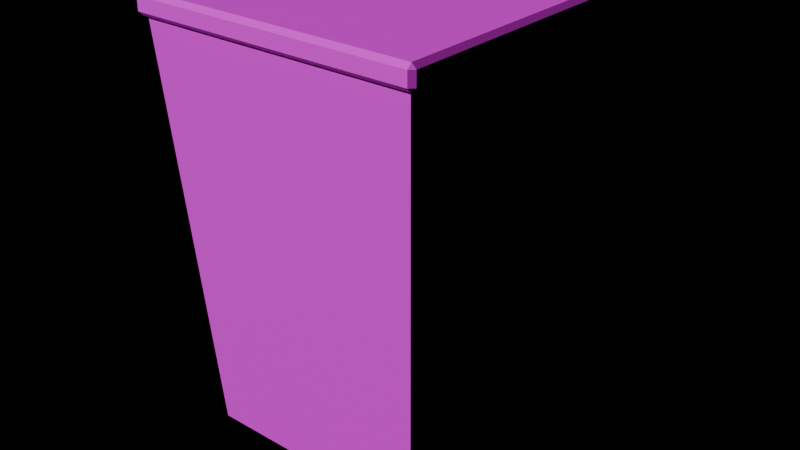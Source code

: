 # Source: PRP_Bin.blend  (saved by Blender 4.3.34; exported with 4.5.12 LTS)
import bpy
from mathutils import Matrix  # noqa: F401  (used for matrix-valued properties, if any)

bpy.ops.wm.read_factory_settings(use_empty=True)
scene = bpy.context.scene
scene.name = 'Scene'

# ---- images (referenced by path relative to the original .blend; pixels are not part of the script)
import os
ASSET_DIR = os.environ.get("B2B_ASSET_DIR", "")  # directory of the original .blend (textures are referenced by path, not embedded)
HERE = os.path.dirname(os.path.abspath(__file__))  # packed textures are extracted next to this script under _unpacked/

def load_image(name, relpath, width, height, colorspace="sRGB"):
    """Load a texture the original file referenced (path relative to the .blend, or extracted next to this script)."""
    p = next((c for c in (os.path.join(HERE, relpath), os.path.join(ASSET_DIR, relpath)) if relpath and os.path.exists(c)), "")
    if p:
        img = bpy.data.images.load(p, check_existing=True)
        img.name = name
    else:  # same state as the original file: an image datablock whose file is absent (Cycles renders it pink)
        img = bpy.data.images.new(name, width, height)
        img.source = "FILE"
        img.filepath = "//" + (relpath or name)
    img.colorspace_settings.name = colorspace
    return img
img_palette_png = load_image('palette.png', 'palette.png', 1024, 1024, 'sRGB')

# ---- materials (node trees are filled in below, after node groups)
mat_md_palette = bpy.data.materials.new('MD_Palette')

# ---- material node trees
mat_md_palette.use_nodes = True; mat_md_palette.node_tree.nodes.clear()
_N = mat_md_palette.node_tree.nodes; _L = mat_md_palette.node_tree.links
n0 = _N.new('ShaderNodeBsdfPrincipled'); n0.name = 'Principled BSDF'; n0.location = (10, 300)
n0.inputs[2].default_value = 0.8
n1 = _N.new('ShaderNodeOutputMaterial'); n1.name = 'Material Output'; n1.location = (300, 300)
n2 = _N.new('ShaderNodeTexImage'); n2.name = 'Image Texture'; n2.location = (-400, 0)
n2.image = img_palette_png
n2.interpolation = 'Closest'
_L.new(n0.outputs[0], n1.inputs[0])
_L.new(n2.outputs[0], n0.inputs[0])
n1.is_active_output = True

# ---- lights
light_previewsun = bpy.data.lights.new('PreviewSun', 'SUN')
light_previewsun.energy = 3.0

# ---- meshes
me_prp_bin = bpy.data.meshes.new('PRP_Bin')
me_prp_bin.from_pydata([(-0.8, -0.8625, 0.2), (0.8, -0.8625, 0.2), (0.8, 0.7375, 0.2), (-0.8, 0.7375, 0.2), (-0.95, -1.062, 3.0), (0.95, -1.062, 3.0), (0.95, 0.9375, 3.0), (-0.95, 0.9375, 3.0), (-0.97, -1.082, 3.0), (-0.97, -1.112, 3.03), (-1.0, -1.082, 3.03), (-0.97, -1.112, 3.12), (-0.97, -1.082, 3.15), (-1.0, -1.082, 3.12), (-0.97, 0.9575, 3.0), (-1.0, 0.9575, 3.03), (-0.97, 0.9875, 3.03), (-0.97, 0.9575, 3.15), (-0.97, 0.9875, 3.12), (-1.0, 0.9575, 3.12), (0.97, -1.082, 3.0), (1.0, -1.082, 3.03), (0.97, -1.112, 3.03), (0.97, -1.082, 3.15), (0.97, -1.112, 3.12), (1.0, -1.082, 3.12), (0.97, 0.9575, 3.0), (0.97, 0.9875, 3.03), (1.0, 0.9575, 3.03), (0.97, 0.9575, 3.15), (1.0, 0.9575, 3.12), (0.97, 0.9875, 3.12), (-0.8, 0.9625, 2.825), (-0.8, 0.9625, 2.975), (-0.8, 1.112, 2.825), (-0.8, 1.112, 2.975), (0.8, 0.9625, 2.825), (0.8, 0.9625, 2.975), (0.8, 1.112, 2.825), (0.8, 1.112, 2.975), (-0.95, 0.9875, 0.3), (-0.75, 0.9875, 0.3), (-0.95, 0.8996, 0.08787), (-0.75, 0.8996, 0.08787), (-0.95, 0.6875, 0.0), (-0.75, 0.6875, 2.98e-08), (-0.95, 0.4754, 0.08787), (-0.75, 0.4754, 0.08787), (-0.95, 0.3875, 0.3), (-0.75, 0.3875, 0.3), (-0.95, 0.4754, 0.5121), (-0.75, 0.4754, 0.5121), (-0.95, 0.6875, 0.6), (-0.75, 0.6875, 0.6), (-0.95, 0.8996, 0.5121), (-0.75, 0.8996, 0.5121), (0.75, 0.9875, 0.3), (0.95, 0.9875, 0.3), (0.75, 0.8996, 0.08787), (0.95, 0.8996, 0.08787), (0.75, 0.6875, 0.0), (0.95, 0.6875, 2.98e-08), (0.75, 0.4754, 0.08787), (0.95, 0.4754, 0.08787), (0.75, 0.3875, 0.3), (0.95, 0.3875, 0.3), (0.75, 0.4754, 0.5121), (0.95, 0.4754, 0.5121), (0.75, 0.6875, 0.6), (0.95, 0.6875, 0.6), (0.75, 0.8996, 0.5121), (0.95, 0.8996, 0.5121)], [], [(0, 3, 2, 1), (4, 5, 6, 7), (0, 1, 5, 4), (1, 2, 6, 5), (2, 3, 7, 6), (3, 0, 4, 7), (22, 24, 11, 9), (28, 30, 25, 21), (29, 17, 12, 23), (10, 13, 19, 15), (16, 18, 31, 27), (8, 9, 10), (11, 12, 13), (14, 15, 16), (17, 18, 19), (20, 21, 22), (23, 24, 25), (26, 27, 28), (29, 30, 31), (14, 8, 10, 15), (9, 11, 13, 10), (12, 17, 19, 13), (18, 16, 15, 19), (26, 14, 16, 27), (17, 29, 31, 18), (30, 28, 27, 31), (20, 26, 28, 21), (29, 23, 25, 30), (24, 22, 21, 25), (8, 20, 22, 9), (23, 12, 11, 24), (14, 26, 20, 8), (32, 33, 35, 34), (34, 35, 39, 38), (38, 39, 37, 36), (36, 37, 33, 32), (34, 38, 36, 32), (39, 35, 33, 37), (40, 41, 43, 42), (42, 43, 45, 44), (44, 45, 47, 46), (46, 47, 49, 48), (48, 49, 51, 50), (50, 51, 53, 52), (43, 41, 55, 53, 51, 49, 47, 45), (52, 53, 55, 54), (54, 55, 41, 40), (40, 42, 44, 46, 48, 50, 52, 54), (56, 57, 59, 58), (58, 59, 61, 60), (60, 61, 63, 62), (62, 63, 65, 64), (64, 65, 67, 66), (66, 67, 69, 68), (59, 57, 71, 69, 67, 65, 63, 61), (68, 69, 71, 70), (70, 71, 57, 56), (56, 58, 60, 62, 64, 66, 68, 70)])
_uv = me_prp_bin.uv_layers.new(name='Float2')
_uv.uv.foreach_set('vector', [0.8125, 0.5625, 0.8125, 0.5625, 0.8125, 0.5625, 0.8125, 0.5625, 0.8125, 0.5625, 0.8125, 0.5625, 0.8125, 0.5625, 0.8125, 0.5625, 0.8125, 0.5625, 0.8125, 0.5625, 0.8125, 0.5625, 0.8125, 0.5625, 0.8125, 0.5625, 0.8125, 0.5625, 0.8125, 0.5625, 0.8125, 0.5625, 0.8125, 0.5625, 0.8125, 0.5625, 0.8125, 0.5625, 0.8125, 0.5625, 0.8125, 0.5625, 0.8125, 0.5625, 0.8125, 0.5625, 0.8125, 0.5625, 0.1875, 0.1875, 0.1875, 0.1875, 0.1875, 0.1875, 0.1875, 0.1875, 0.1875, 0.1875, 0.1875, 0.1875, 0.1875, 0.1875, 0.1875, 0.1875, 0.1875, 0.1875, 0.1875, 0.1875, 0.1875, 0.1875, 0.1875, 0.1875, 0.1875, 0.1875, 0.1875, 0.1875, 0.1875, 0.1875, 0.1875, 0.1875, 0.1875, 0.1875, 0.1875, 0.1875, 0.1875, 0.1875, 0.1875, 0.1875, 0.1875, 0.1875, 0.1875, 0.1875, 0.1875, 0.1875, 0.1875, 0.1875, 0.1875, 0.1875, 0.1875, 0.1875, 0.1875, 0.1875, 0.1875, 0.1875, 0.1875, 0.1875, 0.1875, 0.1875, 0.1875, 0.1875, 0.1875, 0.1875, 0.1875, 0.1875, 0.1875, 0.1875, 0.1875, 0.1875, 0.1875, 0.1875, 0.1875, 0.1875, 0.1875, 0.1875, 0.1875, 0.1875, 0.1875, 0.1875, 0.1875, 0.1875, 0.1875, 0.1875, 0.1875, 0.1875, 0.1875, 0.1875, 0.1875, 0.1875, 0.1875, 0.1875, 0.1875, 0.1875, 0.1875, 0.1875, 0.1875, 0.1875, 0.1875, 0.1875, 0.1875, 0.1875, 0.1875, 0.1875, 0.1875, 0.1875, 0.1875, 0.1875, 0.1875, 0.1875, 0.1875, 0.1875, 0.1875, 0.1875, 0.1875, 0.1875, 0.1875, 0.1875, 0.1875, 0.1875, 0.1875, 0.1875, 0.1875, 0.1875, 0.1875, 0.1875, 0.1875, 0.1875, 0.1875, 0.1875, 0.1875, 0.1875, 0.1875, 0.1875, 0.1875, 0.1875, 0.1875, 0.1875, 0.1875, 0.1875, 0.1875, 0.1875, 0.1875, 0.1875, 0.1875, 0.1875, 0.1875, 0.1875, 0.1875, 0.1875, 0.1875, 0.1875, 0.1875, 0.1875, 0.1875, 0.1875, 0.1875, 0.1875, 0.1875, 0.1875, 0.1875, 0.1875, 0.1875, 0.1875, 0.1875, 0.1875, 0.1875, 0.1875, 0.1875, 0.1875, 0.1875, 0.1875, 0.1875, 0.1875, 0.1875, 0.1875, 0.1875, 0.1875, 0.1875, 0.1875, 0.1875, 0.1875, 0.1875, 0.1875, 0.1875, 0.1875, 0.1875, 0.1875, 0.1875, 0.1875, 0.1875, 0.1875, 0.5625, 0.9375, 0.5625, 0.9375, 0.5625, 0.9375, 0.5625, 0.9375, 0.5625, 0.9375, 0.5625, 0.9375, 0.5625, 0.9375, 0.5625, 0.9375, 0.5625, 0.9375, 0.5625, 0.9375, 0.5625, 0.9375, 0.5625, 0.9375, 0.5625, 0.9375, 0.5625, 0.9375, 0.5625, 0.9375, 0.5625, 0.9375, 0.5625, 0.9375, 0.5625, 0.9375, 0.5625, 0.9375, 0.5625, 0.9375, 0.5625, 0.9375, 0.5625, 0.9375, 0.5625, 0.9375, 0.5625, 0.9375, 0.9375, 0.4375, 0.9375, 0.4375, 0.9375, 0.4375, 0.9375, 0.4375, 0.9375, 0.4375, 0.9375, 0.4375, 0.9375, 0.4375, 0.9375, 0.4375, 0.9375, 0.4375, 0.9375, 0.4375, 0.9375, 0.4375, 0.9375, 0.4375, 0.9375, 0.4375, 0.9375, 0.4375, 0.9375, 0.4375, 0.9375, 0.4375, 0.9375, 0.4375, 0.9375, 0.4375, 0.9375, 0.4375, 0.9375, 0.4375, 0.9375, 0.4375, 0.9375, 0.4375, 0.9375, 0.4375, 0.9375, 0.4375, 0.9375, 0.4375, 0.9375, 0.4375, 0.9375, 0.4375, 0.9375, 0.4375, 0.9375, 0.4375, 0.9375, 0.4375, 0.9375, 0.4375, 0.9375, 0.4375, 0.9375, 0.4375, 0.9375, 0.4375, 0.9375, 0.4375, 0.9375, 0.4375, 0.9375, 0.4375, 0.9375, 0.4375, 0.9375, 0.4375, 0.9375, 0.4375, 0.9375, 0.4375, 0.9375, 0.4375, 0.9375, 0.4375, 0.9375, 0.4375, 0.9375, 0.4375, 0.9375, 0.4375, 0.9375, 0.4375, 0.9375, 0.4375, 0.9375, 0.4375, 0.9375, 0.4375, 0.9375, 0.4375, 0.9375, 0.4375, 0.9375, 0.4375, 0.9375, 0.4375, 0.9375, 0.4375, 0.9375, 0.4375, 0.9375, 0.4375, 0.9375, 0.4375, 0.9375, 0.4375, 0.9375, 0.4375, 0.9375, 0.4375, 0.9375, 0.4375, 0.9375, 0.4375, 0.9375, 0.4375, 0.9375, 0.4375, 0.9375, 0.4375, 0.9375, 0.4375, 0.9375, 0.4375, 0.9375, 0.4375, 0.9375, 0.4375, 0.9375, 0.4375, 0.9375, 0.4375, 0.9375, 0.4375, 0.9375, 0.4375, 0.9375, 0.4375, 0.9375, 0.4375, 0.9375, 0.4375, 0.9375, 0.4375, 0.9375, 0.4375, 0.9375, 0.4375, 0.9375, 0.4375, 0.9375, 0.4375, 0.9375, 0.4375, 0.9375, 0.4375, 0.9375, 0.4375, 0.9375, 0.4375, 0.9375, 0.4375, 0.9375, 0.4375, 0.9375, 0.4375, 0.9375, 0.4375, 0.9375, 0.4375, 0.9375, 0.4375, 0.9375, 0.4375, 0.9375, 0.4375, 0.9375, 0.4375, 0.9375, 0.4375])
me_prp_bin.materials.append(mat_md_palette)
me_prp_bin.update()

# ---- objects
ob_previewsun = bpy.data.objects.new('PreviewSun', light_previewsun)
ob_prp_bin = bpy.data.objects.new('PRP_Bin', me_prp_bin)

# ---- transforms, parenting, visibility, modifiers, constraints
ob_previewsun.location = (0.0, 0.0, 0.0)
ob_previewsun.rotation_euler = (0.9, 0.2, -0.6)
ob_prp_bin.location = (0.0, 0.0, 0.0)

# ---- collection membership
scene.collection.objects.link(ob_previewsun)
scene.collection.objects.link(ob_prp_bin)

# ---- scene / render settings (as saved in the file)
scene.frame_start = 1; scene.frame_end = 250; scene.frame_set(1)
scene.render.engine = 'BLENDER_EEVEE_NEXT'
scene.unit_settings.scale_length = 0.01
bpy.context.view_layer.update()

# ---- added for rendering (the .blend has no active camera): camera
cam_auto = bpy.data.cameras.new('AutoCamera')
cam_auto.lens = 50.0
cam_auto.sensor_width = 36.0
cam_auto.clip_end = 1000.0
ob_auto_camera = bpy.data.objects.new('AutoCamera', cam_auto)
scene.collection.objects.link(ob_auto_camera)
ob_auto_camera.location = (4.01947, -4.82337, 4.79058)
ob_auto_camera.rotation_euler = (1.09748, -7.21219e-08, 0.694738)
scene.camera = ob_auto_camera
bpy.context.view_layer.update()
